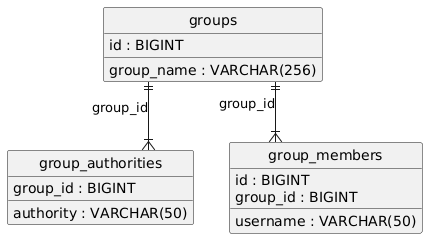

The diagram above was rendered by PlantUML. Its source (embedded in the PNG):
@startuml
hide circle
skinparam linetype ortho

entity "groups" as groups {
  id : BIGINT
  group_name : VARCHAR(256)
}

entity "group_authorities" as group_authorities {
  group_id : BIGINT
  authority : VARCHAR(50)
}

entity "group_members" as group_members {
  id : BIGINT
  username : VARCHAR(50)
  group_id : BIGINT
}

groups ||--|{ group_authorities : "group_id"
groups ||--|{ group_members : "group_id"
@enduml